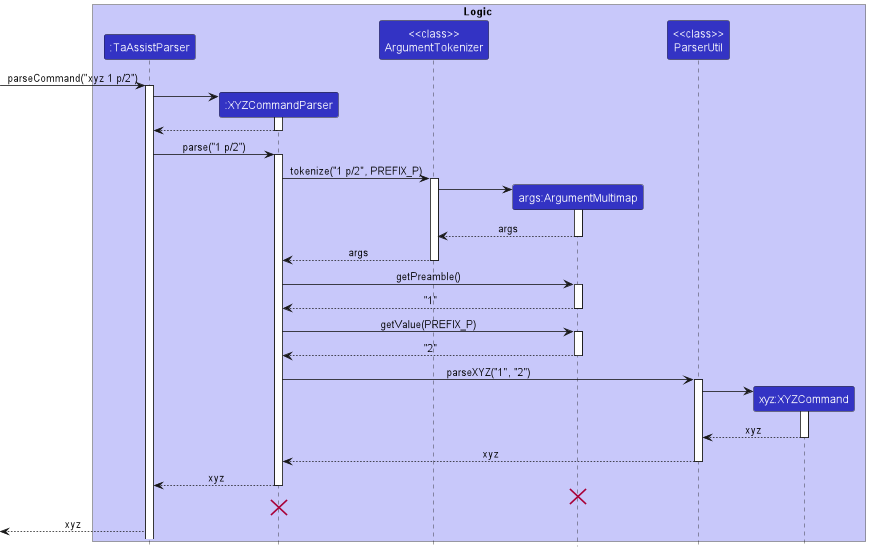

The diagram above was rendered by PlantUML. Its source (embedded in the PNG):
@startuml
!include style.puml

box Logic LOGIC_COLOR_T1
participant ":TaAssistParser" as TaAssistParser LOGIC_COLOR
participant ":XYZCommandParser" as XYZCommandParser LOGIC_COLOR
participant "<<class>>\nArgumentTokenizer" as ArgumentTokenizer LOGIC_COLOR
participant "args:ArgumentMultimap" as ArgumentMultimap LOGIC_COLOR
participant "<<class>>\nParserUtil" as ParserUtil LOGIC_COLOR
participant "xyz:XYZCommand" as XYZCommand LOGIC_COLOR
end box

[-> TaAssistParser : parseCommand("xyz 1 p/2")
activate TaAssistParser

create XYZCommandParser
TaAssistParser -> XYZCommandParser
activate XYZCommandParser

XYZCommandParser --> TaAssistParser
deactivate XYZCommandParser

TaAssistParser -> XYZCommandParser: parse("1 p/2")
activate XYZCommandParser

XYZCommandParser -> ArgumentTokenizer: tokenize("1 p/2", PREFIX_P)
activate ArgumentTokenizer

create ArgumentMultimap
ArgumentTokenizer -> ArgumentMultimap
activate ArgumentMultimap

ArgumentMultimap --> ArgumentTokenizer:args
deactivate ArgumentMultimap

ArgumentTokenizer --> XYZCommandParser:args
deactivate ArgumentTokenizer

XYZCommandParser -> ArgumentMultimap: getPreamble()
activate ArgumentMultimap

ArgumentMultimap --> XYZCommandParser: "1"
deactivate ArgumentMultimap

XYZCommandParser -> ArgumentMultimap: getValue(PREFIX_P)
activate ArgumentMultimap

ArgumentMultimap --> XYZCommandParser: "2"
deactivate ArgumentMultimap

XYZCommandParser -> ParserUtil: parseXYZ("1", "2")
activate ParserUtil

create XYZCommand
ParserUtil -> XYZCommand
activate XYZCommand

XYZCommand --> ParserUtil: xyz
deactivate XYZCommand

ParserUtil --> XYZCommandParser: xyz
deactivate ParserUtil

XYZCommandParser --> TaAssistParser: xyz
deactivate XYZCommandParser

'Hidden arrow to position the destroy marker below the end of the activation bar.
ArgumentMultimap -[hidden]-> XYZCommandParser
destroy ArgumentMultimap
'Hidden arrow to position the destroy marker below the end of the activation bar.
XYZCommandParser -[hidden]-> TaAssistParser
destroy XYZCommandParser

TaAssistParser -->[: xyz

@enduml